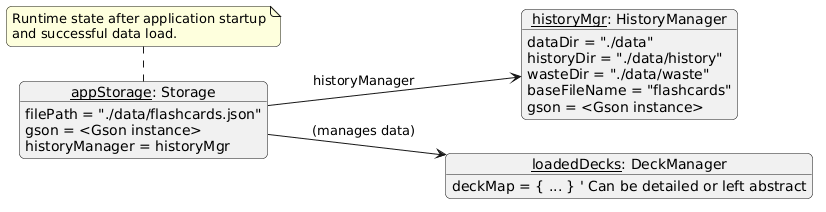

The diagram above was rendered by PlantUML. Its source (embedded in the PNG):
@startuml
skinparam style strictuml
skinparam roundcorner 10
left to right direction

' Define object instances
object "appStorage: Storage" as storage {
  filePath = "./data/flashcards.json"
  gson = <Gson instance>
  historyManager = historyMgr
}

object "historyMgr: HistoryManager" as hm {
  dataDir = "./data"
  historyDir = "./data/history"
  wasteDir = "./data/waste"
  baseFileName = "flashcards"
  gson = <Gson instance>
}

object "loadedDecks: DeckManager" as dm {
  deckMap = { ... } ' Can be detailed or left abstract
}

' Show links between the objects (instances of relationships from the class diagram)
storage --> hm : historyManager
storage --> dm : (manages data)

note top of storage
  Runtime state after application startup
  and successful data load.
end note
@enduml